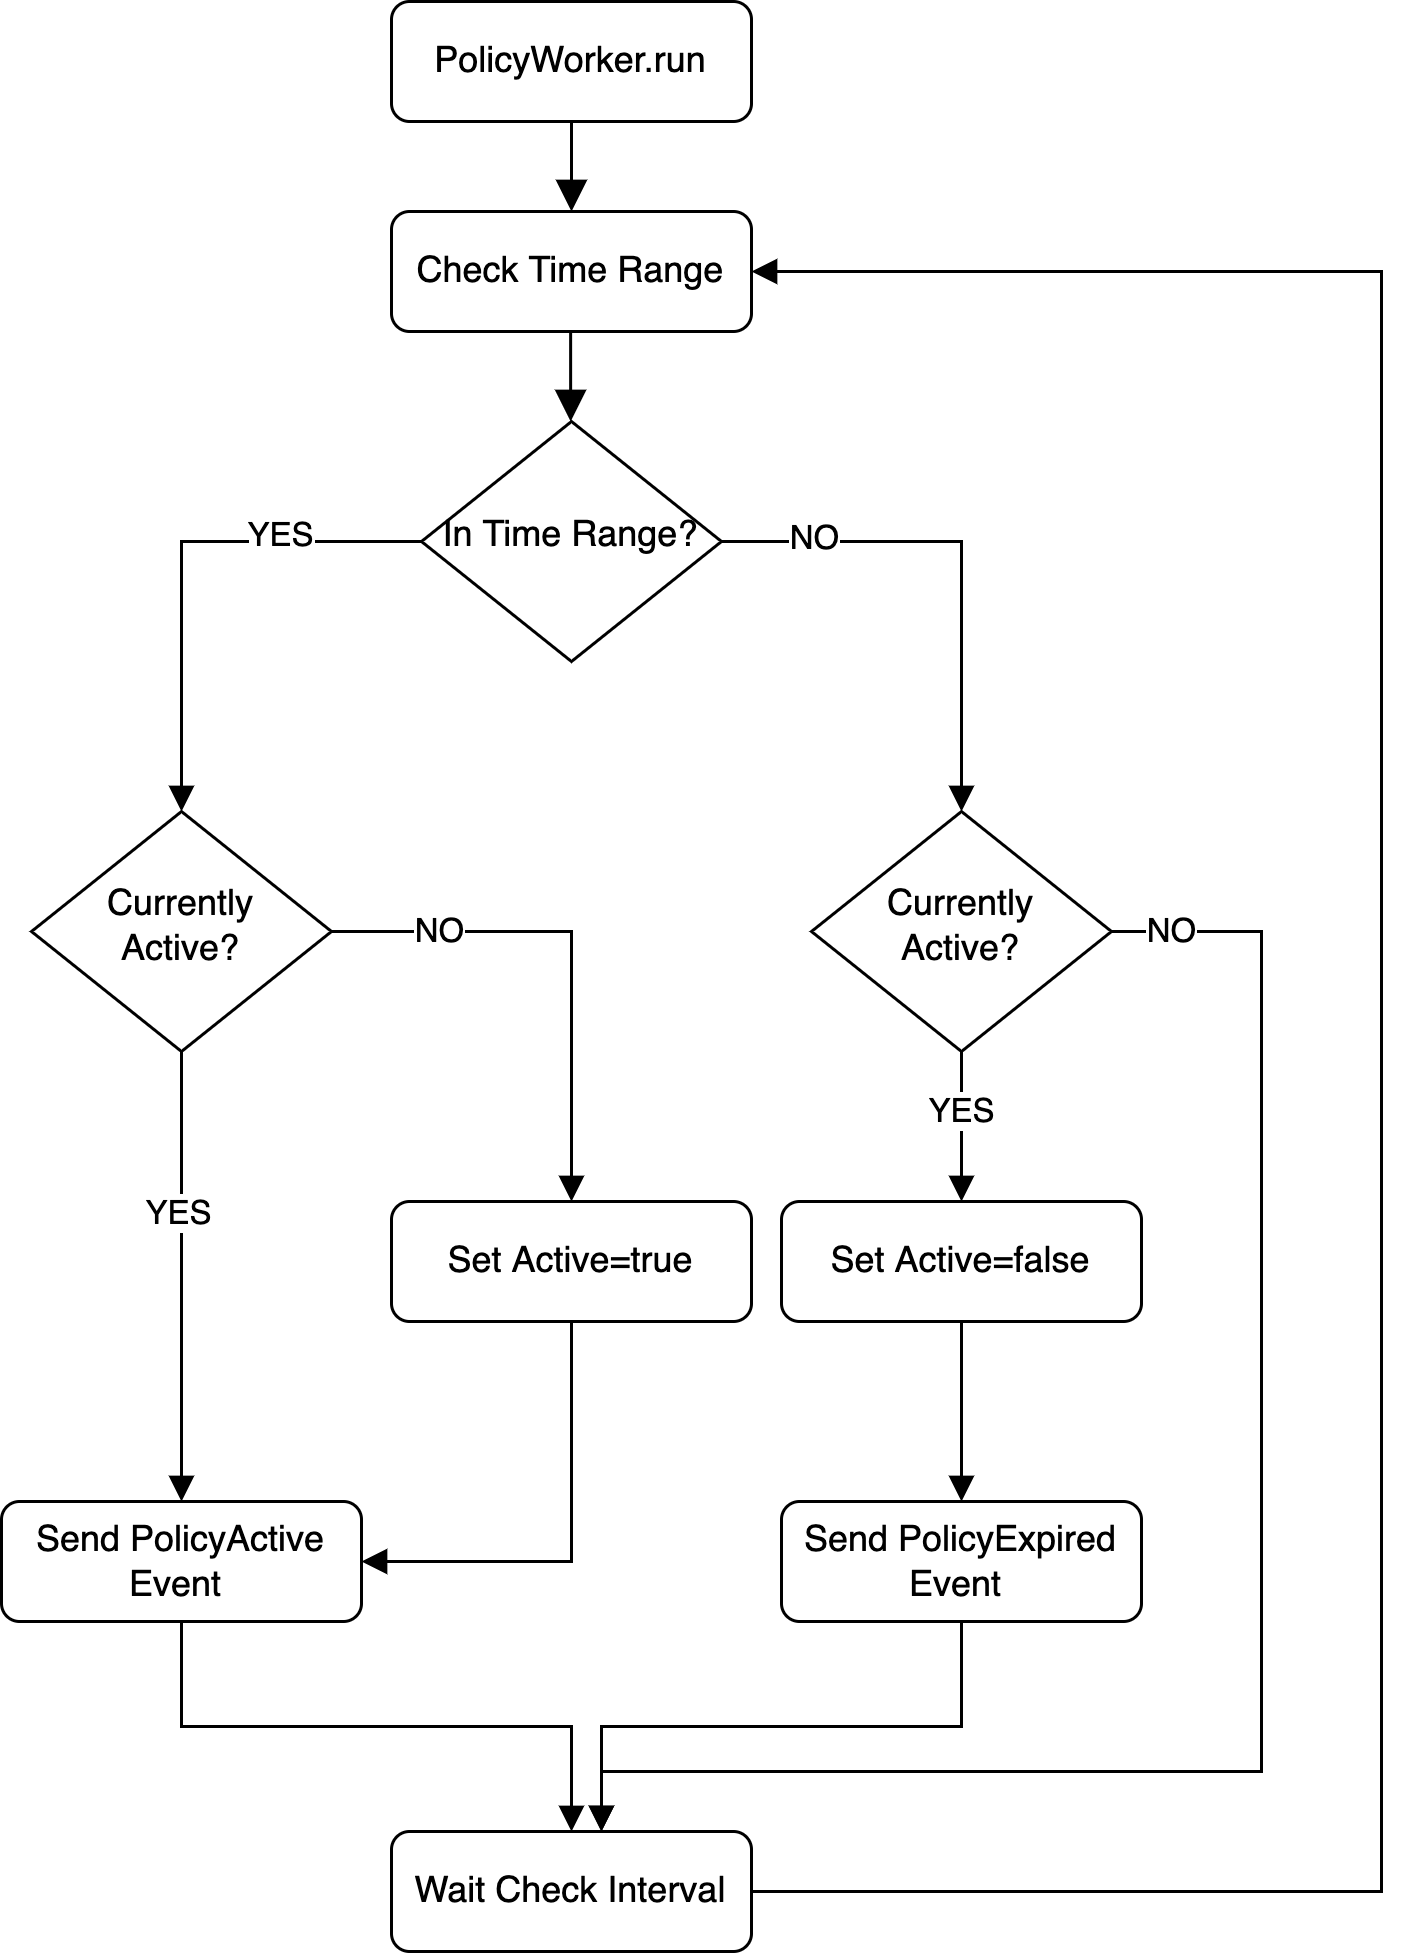

The diagram above was exported from draw.io. Its source (the exported page's mxGraphModel, read from the mxfile embedded in the PNG):
<mxGraphModel dx="1215" dy="744" grid="1" gridSize="10" guides="1" tooltips="1" connect="1" arrows="1" fold="1" page="1" pageScale="1" pageWidth="827" pageHeight="1169" math="0" shadow="0">
  <root>
    <mxCell id="WIyWlLk6GJQsqaUBKTNV-0" />
    <mxCell id="WIyWlLk6GJQsqaUBKTNV-1" parent="WIyWlLk6GJQsqaUBKTNV-0" />
    <mxCell id="WIyWlLk6GJQsqaUBKTNV-2" value="" style="rounded=0;html=1;jettySize=auto;orthogonalLoop=1;fontSize=11;endArrow=block;endFill=1;endSize=8;strokeWidth=1;shadow=0;labelBackgroundColor=none;edgeStyle=orthogonalEdgeStyle;" parent="WIyWlLk6GJQsqaUBKTNV-1" source="WIyWlLk6GJQsqaUBKTNV-3" target="WsEoJtw_Pbgd-RrSCj6f-0" edge="1">
      <mxGeometry relative="1" as="geometry" />
    </mxCell>
    <mxCell id="WIyWlLk6GJQsqaUBKTNV-3" value="PolicyWorker.run" style="rounded=1;whiteSpace=wrap;html=1;fontSize=12;glass=0;strokeWidth=1;shadow=0;" parent="WIyWlLk6GJQsqaUBKTNV-1" vertex="1">
      <mxGeometry x="160" y="30" width="120" height="40" as="geometry" />
    </mxCell>
    <mxCell id="WsEoJtw_Pbgd-RrSCj6f-0" value="Check Time Range" style="rounded=1;whiteSpace=wrap;html=1;fontSize=12;glass=0;strokeWidth=1;shadow=0;" vertex="1" parent="WIyWlLk6GJQsqaUBKTNV-1">
      <mxGeometry x="160" y="100" width="120" height="40" as="geometry" />
    </mxCell>
    <mxCell id="WsEoJtw_Pbgd-RrSCj6f-1" value="" style="rounded=0;html=1;jettySize=auto;orthogonalLoop=1;fontSize=11;endArrow=block;endFill=1;endSize=8;strokeWidth=1;shadow=0;labelBackgroundColor=none;edgeStyle=orthogonalEdgeStyle;" edge="1" parent="WIyWlLk6GJQsqaUBKTNV-1">
      <mxGeometry relative="1" as="geometry">
        <mxPoint x="219.71" y="140" as="sourcePoint" />
        <mxPoint x="219.71" y="170" as="targetPoint" />
      </mxGeometry>
    </mxCell>
    <mxCell id="WsEoJtw_Pbgd-RrSCj6f-4" style="edgeStyle=orthogonalEdgeStyle;rounded=0;orthogonalLoop=1;jettySize=auto;html=1;exitX=0;exitY=0.5;exitDx=0;exitDy=0;endArrow=block;endFill=1;" edge="1" parent="WIyWlLk6GJQsqaUBKTNV-1" source="WsEoJtw_Pbgd-RrSCj6f-2">
      <mxGeometry relative="1" as="geometry">
        <mxPoint x="90" y="300" as="targetPoint" />
      </mxGeometry>
    </mxCell>
    <mxCell id="WsEoJtw_Pbgd-RrSCj6f-6" value="YES" style="edgeLabel;html=1;align=center;verticalAlign=middle;resizable=0;points=[];" vertex="1" connectable="0" parent="WsEoJtw_Pbgd-RrSCj6f-4">
      <mxGeometry x="-0.436" y="-2" relative="1" as="geometry">
        <mxPoint as="offset" />
      </mxGeometry>
    </mxCell>
    <mxCell id="WsEoJtw_Pbgd-RrSCj6f-5" style="edgeStyle=orthogonalEdgeStyle;rounded=0;orthogonalLoop=1;jettySize=auto;html=1;exitX=1;exitY=0.5;exitDx=0;exitDy=0;endArrow=block;endFill=1;" edge="1" parent="WIyWlLk6GJQsqaUBKTNV-1" source="WsEoJtw_Pbgd-RrSCj6f-2">
      <mxGeometry relative="1" as="geometry">
        <mxPoint x="350" y="300" as="targetPoint" />
        <Array as="points">
          <mxPoint x="350" y="210" />
          <mxPoint x="350" y="300" />
        </Array>
      </mxGeometry>
    </mxCell>
    <mxCell id="WsEoJtw_Pbgd-RrSCj6f-7" value="NO" style="edgeLabel;html=1;align=center;verticalAlign=middle;resizable=0;points=[];" vertex="1" connectable="0" parent="WsEoJtw_Pbgd-RrSCj6f-5">
      <mxGeometry x="-0.636" y="1" relative="1" as="geometry">
        <mxPoint as="offset" />
      </mxGeometry>
    </mxCell>
    <mxCell id="WsEoJtw_Pbgd-RrSCj6f-2" value="In Time Range?" style="rhombus;whiteSpace=wrap;html=1;shadow=0;fontFamily=Helvetica;fontSize=12;align=center;strokeWidth=1;spacing=6;spacingTop=-4;" vertex="1" parent="WIyWlLk6GJQsqaUBKTNV-1">
      <mxGeometry x="170" y="170" width="100" height="80" as="geometry" />
    </mxCell>
    <mxCell id="WsEoJtw_Pbgd-RrSCj6f-9" style="edgeStyle=orthogonalEdgeStyle;rounded=0;orthogonalLoop=1;jettySize=auto;html=1;exitX=0.5;exitY=1;exitDx=0;exitDy=0;endArrow=block;endFill=1;entryX=0.5;entryY=0;entryDx=0;entryDy=0;" edge="1" parent="WIyWlLk6GJQsqaUBKTNV-1" source="WsEoJtw_Pbgd-RrSCj6f-8" target="WsEoJtw_Pbgd-RrSCj6f-15">
      <mxGeometry relative="1" as="geometry">
        <mxPoint x="90.29411764705878" y="450" as="targetPoint" />
      </mxGeometry>
    </mxCell>
    <mxCell id="WsEoJtw_Pbgd-RrSCj6f-10" value="YES" style="edgeLabel;html=1;align=center;verticalAlign=middle;resizable=0;points=[];" vertex="1" connectable="0" parent="WsEoJtw_Pbgd-RrSCj6f-9">
      <mxGeometry x="-0.277" y="-1" relative="1" as="geometry">
        <mxPoint as="offset" />
      </mxGeometry>
    </mxCell>
    <mxCell id="WsEoJtw_Pbgd-RrSCj6f-19" style="edgeStyle=orthogonalEdgeStyle;rounded=0;orthogonalLoop=1;jettySize=auto;html=1;exitX=1;exitY=0.5;exitDx=0;exitDy=0;entryX=0.5;entryY=0;entryDx=0;entryDy=0;endArrow=block;endFill=1;" edge="1" parent="WIyWlLk6GJQsqaUBKTNV-1" source="WsEoJtw_Pbgd-RrSCj6f-8" target="WsEoJtw_Pbgd-RrSCj6f-18">
      <mxGeometry relative="1" as="geometry" />
    </mxCell>
    <mxCell id="WsEoJtw_Pbgd-RrSCj6f-20" value="NO" style="edgeLabel;html=1;align=center;verticalAlign=middle;resizable=0;points=[];" vertex="1" connectable="0" parent="WsEoJtw_Pbgd-RrSCj6f-19">
      <mxGeometry x="-0.5882" relative="1" as="geometry">
        <mxPoint as="offset" />
      </mxGeometry>
    </mxCell>
    <mxCell id="WsEoJtw_Pbgd-RrSCj6f-8" value="Currently Active?" style="rhombus;whiteSpace=wrap;html=1;shadow=0;fontFamily=Helvetica;fontSize=12;align=center;strokeWidth=1;spacing=6;spacingTop=-4;" vertex="1" parent="WIyWlLk6GJQsqaUBKTNV-1">
      <mxGeometry x="40" y="300" width="100" height="80" as="geometry" />
    </mxCell>
    <mxCell id="WsEoJtw_Pbgd-RrSCj6f-35" style="edgeStyle=orthogonalEdgeStyle;rounded=0;orthogonalLoop=1;jettySize=auto;html=1;exitX=0.5;exitY=1;exitDx=0;exitDy=0;entryX=0.5;entryY=0;entryDx=0;entryDy=0;endArrow=block;endFill=1;" edge="1" parent="WIyWlLk6GJQsqaUBKTNV-1" source="WsEoJtw_Pbgd-RrSCj6f-15" target="WsEoJtw_Pbgd-RrSCj6f-34">
      <mxGeometry relative="1" as="geometry" />
    </mxCell>
    <mxCell id="WsEoJtw_Pbgd-RrSCj6f-15" value="Send PolicyActive Event&amp;nbsp;" style="rounded=1;whiteSpace=wrap;html=1;fontSize=12;glass=0;strokeWidth=1;shadow=0;" vertex="1" parent="WIyWlLk6GJQsqaUBKTNV-1">
      <mxGeometry x="30" y="530" width="120" height="40" as="geometry" />
    </mxCell>
    <mxCell id="WsEoJtw_Pbgd-RrSCj6f-21" style="edgeStyle=orthogonalEdgeStyle;rounded=0;orthogonalLoop=1;jettySize=auto;html=1;exitX=0.5;exitY=1;exitDx=0;exitDy=0;entryX=1;entryY=0.5;entryDx=0;entryDy=0;endArrow=block;endFill=1;" edge="1" parent="WIyWlLk6GJQsqaUBKTNV-1" source="WsEoJtw_Pbgd-RrSCj6f-18" target="WsEoJtw_Pbgd-RrSCj6f-15">
      <mxGeometry relative="1" as="geometry" />
    </mxCell>
    <mxCell id="WsEoJtw_Pbgd-RrSCj6f-18" value="Set Active=true" style="rounded=1;whiteSpace=wrap;html=1;fontSize=12;glass=0;strokeWidth=1;shadow=0;" vertex="1" parent="WIyWlLk6GJQsqaUBKTNV-1">
      <mxGeometry x="160" y="430" width="120" height="40" as="geometry" />
    </mxCell>
    <mxCell id="WsEoJtw_Pbgd-RrSCj6f-31" value="" style="edgeStyle=orthogonalEdgeStyle;rounded=0;orthogonalLoop=1;jettySize=auto;html=1;endArrow=block;endFill=1;" edge="1" parent="WIyWlLk6GJQsqaUBKTNV-1" source="WsEoJtw_Pbgd-RrSCj6f-26" target="WsEoJtw_Pbgd-RrSCj6f-30">
      <mxGeometry relative="1" as="geometry" />
    </mxCell>
    <mxCell id="WsEoJtw_Pbgd-RrSCj6f-33" value="YES" style="edgeLabel;html=1;align=center;verticalAlign=middle;resizable=0;points=[];" vertex="1" connectable="0" parent="WsEoJtw_Pbgd-RrSCj6f-31">
      <mxGeometry x="-0.36" y="-2" relative="1" as="geometry">
        <mxPoint x="2" y="4" as="offset" />
      </mxGeometry>
    </mxCell>
    <mxCell id="WsEoJtw_Pbgd-RrSCj6f-38" style="edgeStyle=orthogonalEdgeStyle;rounded=0;orthogonalLoop=1;jettySize=auto;html=1;exitX=1;exitY=0.5;exitDx=0;exitDy=0;endArrow=block;endFill=1;" edge="1" parent="WIyWlLk6GJQsqaUBKTNV-1" source="WsEoJtw_Pbgd-RrSCj6f-26">
      <mxGeometry relative="1" as="geometry">
        <mxPoint x="230" y="639.9999999999998" as="targetPoint" />
        <Array as="points">
          <mxPoint x="450" y="340" />
          <mxPoint x="450" y="620" />
          <mxPoint x="230" y="620" />
        </Array>
      </mxGeometry>
    </mxCell>
    <mxCell id="WsEoJtw_Pbgd-RrSCj6f-39" value="NO" style="edgeLabel;html=1;align=center;verticalAlign=middle;resizable=0;points=[];" vertex="1" connectable="0" parent="WsEoJtw_Pbgd-RrSCj6f-38">
      <mxGeometry x="-0.9515" y="-1" relative="1" as="geometry">
        <mxPoint x="6" y="-1" as="offset" />
      </mxGeometry>
    </mxCell>
    <mxCell id="WsEoJtw_Pbgd-RrSCj6f-26" value="Currently Active?" style="rhombus;whiteSpace=wrap;html=1;shadow=0;fontFamily=Helvetica;fontSize=12;align=center;strokeWidth=1;spacing=6;spacingTop=-4;" vertex="1" parent="WIyWlLk6GJQsqaUBKTNV-1">
      <mxGeometry x="300" y="300" width="100" height="80" as="geometry" />
    </mxCell>
    <mxCell id="WsEoJtw_Pbgd-RrSCj6f-37" style="edgeStyle=orthogonalEdgeStyle;rounded=0;orthogonalLoop=1;jettySize=auto;html=1;exitX=0.5;exitY=1;exitDx=0;exitDy=0;entryX=0.583;entryY=0;entryDx=0;entryDy=0;entryPerimeter=0;endArrow=block;endFill=1;" edge="1" parent="WIyWlLk6GJQsqaUBKTNV-1" source="WsEoJtw_Pbgd-RrSCj6f-27" target="WsEoJtw_Pbgd-RrSCj6f-34">
      <mxGeometry relative="1" as="geometry" />
    </mxCell>
    <mxCell id="WsEoJtw_Pbgd-RrSCj6f-27" value="Send PolicyExpired Event&amp;nbsp;" style="rounded=1;whiteSpace=wrap;html=1;fontSize=12;glass=0;strokeWidth=1;shadow=0;" vertex="1" parent="WIyWlLk6GJQsqaUBKTNV-1">
      <mxGeometry x="290" y="530" width="120" height="40" as="geometry" />
    </mxCell>
    <mxCell id="WsEoJtw_Pbgd-RrSCj6f-32" style="edgeStyle=orthogonalEdgeStyle;rounded=0;orthogonalLoop=1;jettySize=auto;html=1;exitX=0.5;exitY=1;exitDx=0;exitDy=0;entryX=0.5;entryY=0;entryDx=0;entryDy=0;endArrow=block;endFill=1;" edge="1" parent="WIyWlLk6GJQsqaUBKTNV-1" source="WsEoJtw_Pbgd-RrSCj6f-30" target="WsEoJtw_Pbgd-RrSCj6f-27">
      <mxGeometry relative="1" as="geometry" />
    </mxCell>
    <mxCell id="WsEoJtw_Pbgd-RrSCj6f-30" value="Set Active=false" style="rounded=1;whiteSpace=wrap;html=1;fontSize=12;glass=0;strokeWidth=1;shadow=0;" vertex="1" parent="WIyWlLk6GJQsqaUBKTNV-1">
      <mxGeometry x="290" y="430" width="120" height="40" as="geometry" />
    </mxCell>
    <mxCell id="WsEoJtw_Pbgd-RrSCj6f-40" style="edgeStyle=orthogonalEdgeStyle;rounded=0;orthogonalLoop=1;jettySize=auto;html=1;exitX=1;exitY=0.5;exitDx=0;exitDy=0;entryX=1;entryY=0.5;entryDx=0;entryDy=0;endArrow=block;endFill=1;" edge="1" parent="WIyWlLk6GJQsqaUBKTNV-1" source="WsEoJtw_Pbgd-RrSCj6f-34" target="WsEoJtw_Pbgd-RrSCj6f-0">
      <mxGeometry relative="1" as="geometry">
        <Array as="points">
          <mxPoint x="490" y="660" />
          <mxPoint x="490" y="120" />
        </Array>
      </mxGeometry>
    </mxCell>
    <mxCell id="WsEoJtw_Pbgd-RrSCj6f-34" value="Wait Check Interval" style="rounded=1;whiteSpace=wrap;html=1;fontSize=12;glass=0;strokeWidth=1;shadow=0;" vertex="1" parent="WIyWlLk6GJQsqaUBKTNV-1">
      <mxGeometry x="160" y="640" width="120" height="40" as="geometry" />
    </mxCell>
  </root>
</mxGraphModel>